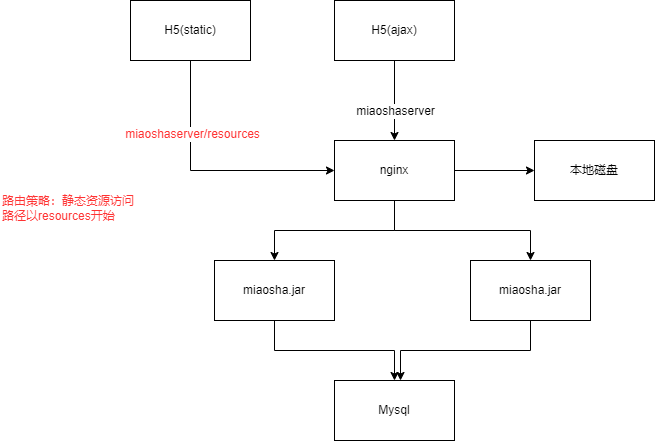

The diagram above was exported from draw.io. Its source (the exported page's mxGraphModel, read from the mxfile embedded in the PNG):
<mxGraphModel dx="1038" dy="623" grid="1" gridSize="10" guides="1" tooltips="1" connect="1" arrows="1" fold="1" page="1" pageScale="1" pageWidth="827" pageHeight="1169" math="0" shadow="0">
  <root>
    <mxCell id="0" />
    <mxCell id="1" parent="0" />
    <mxCell id="GcytDr6juL7BDWA4HBSe-3" value="" style="edgeStyle=orthogonalEdgeStyle;rounded=0;orthogonalLoop=1;jettySize=auto;html=1;" edge="1" parent="1" source="GcytDr6juL7BDWA4HBSe-1" target="GcytDr6juL7BDWA4HBSe-2">
      <mxGeometry relative="1" as="geometry" />
    </mxCell>
    <mxCell id="GcytDr6juL7BDWA4HBSe-4" value="miaoshaserver" style="edgeLabel;html=1;align=center;verticalAlign=middle;resizable=0;points=[];" vertex="1" connectable="0" parent="GcytDr6juL7BDWA4HBSe-3">
      <mxGeometry x="0.24" relative="1" as="geometry">
        <mxPoint as="offset" />
      </mxGeometry>
    </mxCell>
    <mxCell id="GcytDr6juL7BDWA4HBSe-1" value="H5(ajax)" style="rounded=0;whiteSpace=wrap;html=1;" vertex="1" parent="1">
      <mxGeometry x="354" y="120" width="120" height="60" as="geometry" />
    </mxCell>
    <mxCell id="GcytDr6juL7BDWA4HBSe-7" style="edgeStyle=orthogonalEdgeStyle;rounded=0;orthogonalLoop=1;jettySize=auto;html=1;exitX=0.5;exitY=1;exitDx=0;exitDy=0;entryX=0.5;entryY=0;entryDx=0;entryDy=0;" edge="1" parent="1" source="GcytDr6juL7BDWA4HBSe-2" target="GcytDr6juL7BDWA4HBSe-5">
      <mxGeometry relative="1" as="geometry" />
    </mxCell>
    <mxCell id="GcytDr6juL7BDWA4HBSe-8" style="edgeStyle=orthogonalEdgeStyle;rounded=0;orthogonalLoop=1;jettySize=auto;html=1;exitX=0.5;exitY=1;exitDx=0;exitDy=0;" edge="1" parent="1" source="GcytDr6juL7BDWA4HBSe-2" target="GcytDr6juL7BDWA4HBSe-6">
      <mxGeometry relative="1" as="geometry" />
    </mxCell>
    <mxCell id="GcytDr6juL7BDWA4HBSe-17" value="" style="edgeStyle=orthogonalEdgeStyle;rounded=0;orthogonalLoop=1;jettySize=auto;html=1;" edge="1" parent="1" source="GcytDr6juL7BDWA4HBSe-2" target="GcytDr6juL7BDWA4HBSe-16">
      <mxGeometry relative="1" as="geometry" />
    </mxCell>
    <mxCell id="GcytDr6juL7BDWA4HBSe-2" value="nginx" style="rounded=0;whiteSpace=wrap;html=1;" vertex="1" parent="1">
      <mxGeometry x="354" y="260" width="120" height="60" as="geometry" />
    </mxCell>
    <mxCell id="GcytDr6juL7BDWA4HBSe-10" style="edgeStyle=orthogonalEdgeStyle;rounded=0;orthogonalLoop=1;jettySize=auto;html=1;exitX=0.5;exitY=1;exitDx=0;exitDy=0;" edge="1" parent="1" source="GcytDr6juL7BDWA4HBSe-5" target="GcytDr6juL7BDWA4HBSe-9">
      <mxGeometry relative="1" as="geometry" />
    </mxCell>
    <mxCell id="GcytDr6juL7BDWA4HBSe-5" value="miaosha.jar" style="rounded=0;whiteSpace=wrap;html=1;" vertex="1" parent="1">
      <mxGeometry x="234" y="380" width="120" height="60" as="geometry" />
    </mxCell>
    <mxCell id="GcytDr6juL7BDWA4HBSe-11" style="edgeStyle=orthogonalEdgeStyle;rounded=0;orthogonalLoop=1;jettySize=auto;html=1;exitX=0.5;exitY=1;exitDx=0;exitDy=0;" edge="1" parent="1" source="GcytDr6juL7BDWA4HBSe-6">
      <mxGeometry relative="1" as="geometry">
        <mxPoint x="420" y="500" as="targetPoint" />
      </mxGeometry>
    </mxCell>
    <mxCell id="GcytDr6juL7BDWA4HBSe-6" value="miaosha.jar" style="rounded=0;whiteSpace=wrap;html=1;" vertex="1" parent="1">
      <mxGeometry x="490" y="380" width="120" height="60" as="geometry" />
    </mxCell>
    <mxCell id="GcytDr6juL7BDWA4HBSe-9" value="Mysql" style="rounded=0;whiteSpace=wrap;html=1;" vertex="1" parent="1">
      <mxGeometry x="354" y="500" width="120" height="60" as="geometry" />
    </mxCell>
    <mxCell id="GcytDr6juL7BDWA4HBSe-14" style="edgeStyle=orthogonalEdgeStyle;rounded=0;orthogonalLoop=1;jettySize=auto;html=1;exitX=0.5;exitY=1;exitDx=0;exitDy=0;entryX=0;entryY=0.5;entryDx=0;entryDy=0;" edge="1" parent="1" source="GcytDr6juL7BDWA4HBSe-13" target="GcytDr6juL7BDWA4HBSe-2">
      <mxGeometry relative="1" as="geometry" />
    </mxCell>
    <mxCell id="GcytDr6juL7BDWA4HBSe-19" value="miaoshaserver/resources" style="edgeLabel;html=1;align=center;verticalAlign=middle;resizable=0;points=[];fontColor=#FF3333;" vertex="1" connectable="0" parent="GcytDr6juL7BDWA4HBSe-14">
      <mxGeometry x="-0.4283" y="1" relative="1" as="geometry">
        <mxPoint as="offset" />
      </mxGeometry>
    </mxCell>
    <mxCell id="GcytDr6juL7BDWA4HBSe-13" value="H5(static)" style="rounded=0;whiteSpace=wrap;html=1;" vertex="1" parent="1">
      <mxGeometry x="150" y="120" width="120" height="60" as="geometry" />
    </mxCell>
    <mxCell id="GcytDr6juL7BDWA4HBSe-16" value="本地磁盘" style="whiteSpace=wrap;html=1;rounded=0;" vertex="1" parent="1">
      <mxGeometry x="554" y="260" width="120" height="60" as="geometry" />
    </mxCell>
    <mxCell id="GcytDr6juL7BDWA4HBSe-22" value="路由策略：静态资源访问路径以resources开始" style="text;html=1;strokeColor=none;fillColor=none;align=left;verticalAlign=middle;whiteSpace=wrap;rounded=0;fontColor=#FF3333;" vertex="1" parent="1">
      <mxGeometry x="20" y="300" width="140" height="55" as="geometry" />
    </mxCell>
  </root>
</mxGraphModel>